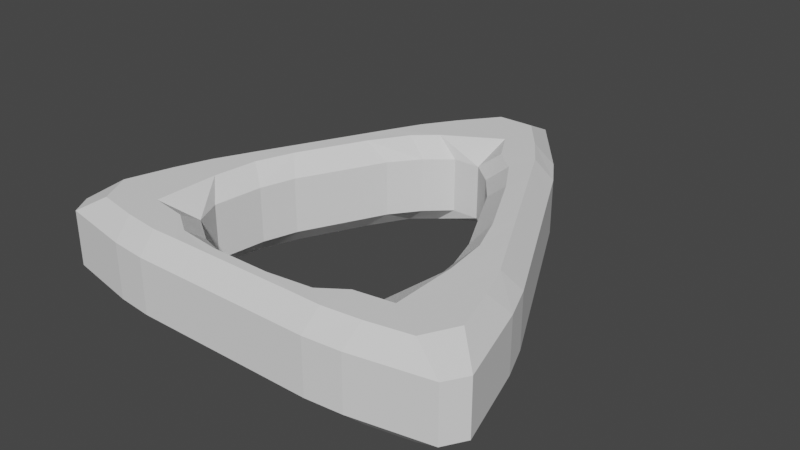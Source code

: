 # Source: Star_Hueca.blend  (saved by Blender 2.82.7; exported with 4.5.12 LTS)
import bpy
from mathutils import Matrix  # noqa: F401  (used for matrix-valued properties, if any)

bpy.ops.wm.read_factory_settings(use_empty=True)
scene = bpy.context.scene
scene.name = 'Scene'

# ---- collections
col_collection = bpy.data.collections.new('Collection'); scene.collection.children.link(col_collection)

# ---- world
world_world = bpy.data.worlds.new('World'); scene.world = world_world
world_world.use_nodes = True; world_world.node_tree.nodes.clear()
_N = world_world.node_tree.nodes; _L = world_world.node_tree.links
n0 = _N.new('ShaderNodeOutputWorld'); n0.name = 'World Output'; n0.location = (300, 300)
n1 = _N.new('ShaderNodeBackground'); n1.name = 'Background'; n1.location = (10, 300)
n1.inputs[0].default_value = (0.05088, 0.05088, 0.05088, 1.0)
_L.new(n1.outputs[0], n0.inputs[0])
n0.is_active_output = True
world_world.color = (0.05088, 0.05088, 0.05088)
world_world.use_sun_shadow = False
world_world.sun_shadow_jitter_overblur = 0.0

# ---- meshes
me_plane = bpy.data.meshes.new('Plane')
me_plane.from_pydata([(-1.184, -1.035, -0.15), (-1.042, -0.9043, -0.25), (-0.9469, -1.081, -0.25), (-1.114, -1.15, -0.15), (-0.7356, -0.9468, -0.25), (-0.8277, -0.7683, -0.25), (-0.7333, -0.5883, -0.2509), (-0.643, -0.6775, -0.1507), (-0.5715, -0.8325, -0.1509), (-0.5304, -0.9805, -0.2511), (-0.643, -0.6775, 0.1507), (-0.7333, -0.5883, 0.2509), (-0.8277, -0.7683, 0.25), (-0.7356, -0.9468, 0.25), (-0.5304, -0.9805, 0.2511), (-0.5715, -0.8325, 0.1509), (-1.184, -1.035, 0.15), (-1.114, -1.15, 0.15), (-0.9469, -1.081, 0.25), (-1.042, -0.9043, 0.25), (1.114, -1.15, -0.15), (0.9469, -1.081, -0.25), (1.042, -0.9043, -0.25), (1.184, -1.035, -0.15), (0.7356, -0.9468, -0.25), (0.5304, -0.9805, -0.2511), (0.5715, -0.8325, -0.1509), (0.643, -0.6775, -0.1507), (0.7333, -0.5883, -0.2509), (0.8277, -0.7683, -0.25), (0.643, -0.6775, 0.1507), (0.5715, -0.8325, 0.1509), (0.5304, -0.9805, 0.2511), (0.7356, -0.9468, 0.25), (0.8277, -0.7683, 0.25), (0.7333, -0.5883, 0.2509), (1.114, -1.15, 0.15), (1.184, -1.035, 0.15), (1.042, -0.9043, 0.25), (0.9469, -1.081, 0.25), (-0.06185, 1.171, -0.15), (0.06185, 1.171, -0.15), (0.1, 0.9613, -0.25), (-0.1, 0.9613, -0.25), (-0.1, 0.7127, -0.25), (0.1, 0.7127, -0.25), (0.2001, 0.5348, -0.2511), (0.07569, 0.5101, -0.1509), (-0.07569, 0.5101, -0.1509), (-0.2001, 0.5348, -0.2511), (-0.07569, 0.5101, 0.1509), (0.07569, 0.5101, 0.1509), (0.2001, 0.5348, 0.2511), (0.1, 0.7127, 0.25), (-0.1, 0.7127, 0.25), (-0.2001, 0.5348, 0.2511), (0.1, 0.9613, 0.25), (0.06185, 1.171, 0.15), (-0.06185, 1.171, 0.15), (-0.1, 0.9613, 0.25), (-0.2561, 0.7629, -0.25), (-0.3725, 0.5903, -0.25), (-0.4683, 0.6224, -0.15), (-0.3618, 0.7904, -0.15), (-0.2561, 0.7629, 0.25), (-0.3618, 0.7904, 0.15), (-0.4683, 0.6224, 0.15), (-0.3725, 0.5903, 0.25), (-0.5789, 0.4012, -0.15), (-0.4566, 0.4223, -0.2512), (-0.5599, 0.2155, -0.2512), (-0.6683, 0.2224, -0.15), (-0.3208, 0.4306, -0.2503), (-0.2053, 0.3982, -0.1526), (-0.3257, 0.2434, -0.1535), (-0.448, 0.2224, -0.2523), (-0.2053, 0.3982, 0.1526), (-0.3208, 0.4306, 0.2503), (-0.448, 0.2224, 0.2523), (-0.3257, 0.2434, 0.1535), (-0.5789, 0.4012, 0.15), (-0.6683, 0.2224, 0.15), (-0.5599, 0.2155, 0.2512), (-0.4566, 0.4223, 0.2512), (-0.7789, 0.001246, -0.15), (-0.7013, -0.0672, -0.2512), (-0.795, -0.2547, -0.2512), (-0.8683, -0.1776, -0.15), (-0.5548, -0.2148, -0.1535), (-0.6111, -0.4036, -0.1528), (-0.7046, -0.3419, -0.2512), (-0.6281, -0.1378, -0.2523), (-0.6281, -0.1378, 0.2523), (-0.7046, -0.3419, 0.2512), (-0.6111, -0.4036, 0.1528), (-0.5548, -0.2148, 0.1535), (-0.7789, 0.001246, 0.15), (-0.8683, -0.1776, 0.15), (-0.795, -0.2547, 0.2512), (-0.7013, -0.0672, 0.2512), (-0.8976, -0.4598, -0.25), (-0.9692, -0.6577, -0.25), (-1.052, -0.5841, -0.15), (-0.9789, -0.3988, -0.15), (-0.8976, -0.4598, 0.25), (-0.9789, -0.3988, 0.15), (-1.052, -0.5841, 0.15), (-0.9692, -0.6577, 0.25), (-0.715, -1.126, -0.25), (-0.5109, -1.15, -0.25), (-0.5, -1.25, -0.15), (-0.6982, -1.231, -0.15), (-0.5109, -1.15, 0.25), (-0.715, -1.126, 0.25), (-0.6982, -1.231, 0.15), (-0.5, -1.25, 0.15), (-0.3, -1.25, -0.15), (-0.3587, -1.15, -0.2514), (-0.137, -1.15, -0.2514), (-0.1, -1.25, -0.15), (-0.3969, -1.07, -0.2493), (-0.4016, -0.9465, -0.1526), (-0.2186, -1.002, -0.1535), (-0.1599, -1.102, -0.2521), (-0.3969, -1.07, 0.2493), (-0.1599, -1.102, 0.2521), (-0.2186, -1.002, 0.1535), (-0.4016, -0.9465, 0.1526), (-0.3, -1.25, 0.15), (-0.1, -1.25, 0.15), (-0.137, -1.15, 0.2514), (-0.3587, -1.15, 0.2514), (0.1, -1.25, -0.15), (0.137, -1.15, -0.2514), (0.3587, -1.15, -0.2514), (0.3, -1.25, -0.15), (0.2186, -1.002, -0.1535), (0.4016, -0.9465, -0.1526), (0.3969, -1.07, -0.2493), (0.1599, -1.102, -0.2521), (0.1599, -1.102, 0.2521), (0.3969, -1.07, 0.2493), (0.4016, -0.9465, 0.1526), (0.2186, -1.002, 0.1535), (0.1, -1.25, 0.15), (0.3, -1.25, 0.15), (0.3587, -1.15, 0.2514), (0.137, -1.15, 0.2514), (0.5109, -1.15, -0.25), (0.715, -1.126, -0.25), (0.6982, -1.231, -0.15), (0.5, -1.25, -0.15), (0.715, -1.126, 0.25), (0.5109, -1.15, 0.25), (0.5, -1.25, 0.15), (0.6982, -1.231, 0.15), (1.052, -0.5841, -0.15), (0.9692, -0.6577, -0.25), (0.8976, -0.4598, -0.25), (0.9789, -0.3988, -0.15), (0.8976, -0.4598, 0.25), (0.9692, -0.6577, 0.25), (1.052, -0.5841, 0.15), (0.9789, -0.3988, 0.15), (0.8683, -0.1776, -0.15), (0.795, -0.2547, -0.2512), (0.7013, -0.0672, -0.2512), (0.7789, 0.001246, -0.15), (0.6111, -0.4036, -0.1528), (0.5548, -0.2148, -0.1535), (0.6281, -0.1378, -0.2523), (0.7046, -0.3419, -0.2512), (0.7046, -0.3419, 0.2512), (0.6281, -0.1378, 0.2523), (0.5548, -0.2148, 0.1535), (0.6111, -0.4036, 0.1528), (0.8683, -0.1776, 0.15), (0.7789, 0.001246, 0.15), (0.7013, -0.0672, 0.2512), (0.795, -0.2547, 0.2512), (0.6683, 0.2224, -0.15), (0.5599, 0.2155, -0.2512), (0.4566, 0.4223, -0.2512), (0.5789, 0.4012, -0.15), (0.2053, 0.3982, -0.1526), (0.3208, 0.4306, -0.2503), (0.448, 0.2224, -0.2523), (0.3257, 0.2434, -0.1535), (0.448, 0.2224, 0.2523), (0.3208, 0.4306, 0.2503), (0.2053, 0.3982, 0.1526), (0.3257, 0.2434, 0.1535), (0.6683, 0.2224, 0.15), (0.5789, 0.4012, 0.15), (0.4566, 0.4223, 0.2512), (0.5599, 0.2155, 0.2512), (0.2561, 0.7629, -0.25), (0.3618, 0.7904, -0.15), (0.4683, 0.6224, -0.15), (0.3725, 0.5903, -0.25), (0.2561, 0.7629, 0.25), (0.3725, 0.5903, 0.25), (0.4683, 0.6224, 0.15), (0.3618, 0.7904, 0.15)], [], [(203, 197, 41, 57), (66, 62, 68, 80), (43, 44, 60), (48, 50, 76, 73), (182, 185, 46, 199), (54, 59, 64), (70, 75, 91, 85), (81, 71, 84, 96), (78, 82, 99, 92), (97, 87, 103, 105), (74, 79, 95, 88), (109, 9, 120, 117), (86, 90, 6, 100), (155, 150, 20, 36), (115, 110, 116, 128), (2, 4, 108), (93, 98, 104, 11), (17, 3, 111, 114), (8, 15, 127, 121), (14, 112, 131, 124), (101, 5, 1), (13, 18, 113), (89, 94, 10, 7), (12, 107, 19), (118, 123, 139, 133), (129, 119, 132, 144), (125, 130, 147, 140), (145, 135, 151, 154), (122, 126, 143, 136), (137, 142, 31, 26), (35, 160, 179, 172), (58, 40, 63, 65), (163, 159, 164, 176), (22, 29, 157), (34, 38, 161), (37, 23, 156, 162), (27, 30, 175, 168), (141, 146, 153, 32), (149, 24, 21), (134, 138, 25, 148), (158, 28, 171, 165), (33, 152, 39), (166, 170, 186, 181), (177, 167, 180, 192), (173, 178, 195, 188), (193, 183, 198, 202), (169, 174, 191, 187), (53, 200, 56), (61, 49, 72, 69), (55, 67, 83, 77), (184, 190, 51, 47), (189, 194, 201, 52), (196, 45, 42), (0, 1, 2, 3), (4, 5, 6, 7, 8, 9), (10, 11, 12, 13, 14, 15), (16, 17, 18, 19), (20, 21, 22, 23), (24, 25, 26, 27, 28, 29), (30, 31, 32, 33, 34, 35), (36, 37, 38, 39), (40, 41, 42, 43), (44, 45, 46, 47, 48, 49), (50, 51, 52, 53, 54, 55), (56, 57, 58, 59), (60, 61, 62, 63), (64, 65, 66, 67), (68, 69, 70, 71), (72, 73, 74, 75), (76, 77, 78, 79), (80, 81, 82, 83), (84, 85, 86, 87), (88, 89, 90, 91), (92, 93, 94, 95), (96, 97, 98, 99), (100, 101, 102, 103), (104, 105, 106, 107), (108, 109, 110, 111), (112, 113, 114, 115), (116, 117, 118, 119), (120, 121, 122, 123), (124, 125, 126, 127), (128, 129, 130, 131), (132, 133, 134, 135), (136, 137, 138, 139), (140, 141, 142, 143), (144, 145, 146, 147), (148, 149, 150, 151), (152, 153, 154, 155), (156, 157, 158, 159), (160, 161, 162, 163), (164, 165, 166, 167), (168, 169, 170, 171), (172, 173, 174, 175), (176, 177, 178, 179), (180, 181, 182, 183), (184, 185, 186, 187), (188, 189, 190, 191), (192, 193, 194, 195), (196, 197, 198, 199), (200, 201, 202, 203), (63, 40, 43, 60), (42, 45, 44, 43), (47, 51, 50, 48), (53, 56, 59, 54), (58, 65, 64, 59), (57, 41, 40, 58), (62, 66, 65, 63), (68, 62, 61, 69), (75, 70, 69, 72), (79, 74, 73, 76), (66, 80, 83, 67), (82, 78, 77, 83), (71, 81, 80, 68), (84, 71, 70, 85), (74, 88, 91, 75), (90, 86, 85, 91), (78, 92, 95, 79), (94, 89, 88, 95), (81, 96, 99, 82), (98, 93, 92, 99), (87, 97, 96, 84), (103, 87, 86, 100), (97, 105, 104, 98), (102, 106, 105, 103), (0, 102, 101, 1), (4, 2, 1, 5), (35, 172, 175, 30), (15, 8, 7, 10), (106, 16, 19, 107), (18, 13, 12, 19), (3, 17, 16, 0), (111, 3, 2, 108), (14, 124, 127, 15), (112, 14, 13, 113), (160, 35, 34, 161), (107, 12, 11, 104), (17, 114, 113, 18), (110, 115, 114, 111), (116, 110, 109, 117), (93, 11, 10, 94), (123, 118, 117, 120), (152, 33, 32, 153), (126, 122, 121, 127), (115, 128, 131, 112), (130, 125, 124, 131), (119, 129, 128, 116), (132, 119, 118, 133), (122, 136, 139, 123), (138, 134, 133, 139), (125, 140, 143, 126), (142, 137, 136, 143), (129, 144, 147, 130), (146, 141, 140, 147), (135, 145, 144, 132), (151, 135, 134, 148), (145, 154, 153, 146), (150, 155, 154, 151), (20, 150, 149, 21), (45, 196, 199, 46), (29, 22, 21, 24), (30, 27, 26, 31), (155, 36, 39, 152), (38, 34, 33, 39), (23, 37, 36, 20), (156, 23, 22, 157), (184, 47, 46, 185), (48, 73, 72, 49), (27, 168, 171, 28), (28, 158, 157, 29), (37, 162, 161, 38), (24, 149, 148, 25), (159, 163, 162, 156), (164, 159, 158, 165), (170, 166, 165, 171), (137, 26, 25, 138), (174, 169, 168, 175), (163, 176, 179, 160), (178, 173, 172, 179), (167, 177, 176, 164), (180, 167, 166, 181), (169, 187, 186, 170), (185, 182, 181, 186), (173, 188, 191, 174), (190, 184, 187, 191), (177, 192, 195, 178), (194, 189, 188, 195), (183, 193, 192, 180), (198, 183, 182, 199), (200, 53, 52, 201), (189, 52, 51, 190), (55, 77, 76, 50), (193, 202, 201, 194), (197, 203, 202, 198), (41, 197, 196, 42), (67, 55, 54, 64), (203, 57, 56, 200), (89, 7, 6, 90), (5, 101, 100, 6), (49, 61, 60, 44), (9, 109, 108, 4), (141, 32, 31, 142), (8, 121, 120, 9), (106, 102, 0, 16)])
me_plane.use_remesh_fix_poles = True
me_plane.use_remesh_preserve_attributes = False
me_plane.use_mirror_vertex_groups = False
me_plane.update()

# ---- objects
ob_plane = bpy.data.objects.new('Plane', me_plane)

# ---- transforms, parenting, visibility, modifiers, constraints
ob_plane.location = (0.0, 0.0, 0.0)
ob_plane.scale = (0.7969, 0.7969, 0.7969)
ob_plane.lineart.crease_threshold = 0.0

# ---- collection membership
col_collection.objects.link(ob_plane)

# ---- scene / render settings (as saved in the file)
scene.frame_start = 1; scene.frame_end = 250; scene.frame_set(89)
scene.render.engine = 'BLENDER_EEVEE_NEXT'
scene.cycles.use_denoising = False
scene.cycles.samples = 128
scene.cycles.sampling_pattern = 'TABULATED_SOBOL'
scene.cycles.use_adaptive_sampling = False
scene.cycles.use_light_tree = False
scene.view_settings.view_transform = 'Filmic'
bpy.context.view_layer.update()

# ---- added for rendering (the .blend has no active camera and no usable light): camera, sun
cam_auto = bpy.data.cameras.new('AutoCamera')
cam_auto.lens = 50.0
cam_auto.sensor_width = 36.0
cam_auto.clip_end = 1000.0
ob_auto_camera = bpy.data.objects.new('AutoCamera', cam_auto)
scene.collection.objects.link(ob_auto_camera)
ob_auto_camera.location = (2.52508, -3.06141, 2.02007)
ob_auto_camera.rotation_euler = (1.09748, -7.21219e-08, 0.694738)
scene.camera = ob_auto_camera
light_auto_sun = bpy.data.lights.new('AutoSun', 'SUN')
light_auto_sun.energy = 3.0
light_auto_sun.angle = 0.0523599
ob_auto_sun = bpy.data.objects.new('AutoSun', light_auto_sun)
scene.collection.objects.link(ob_auto_sun)
ob_auto_sun.rotation_euler = (0.872665, 0.174533, 0.523599)
bpy.context.view_layer.update()
